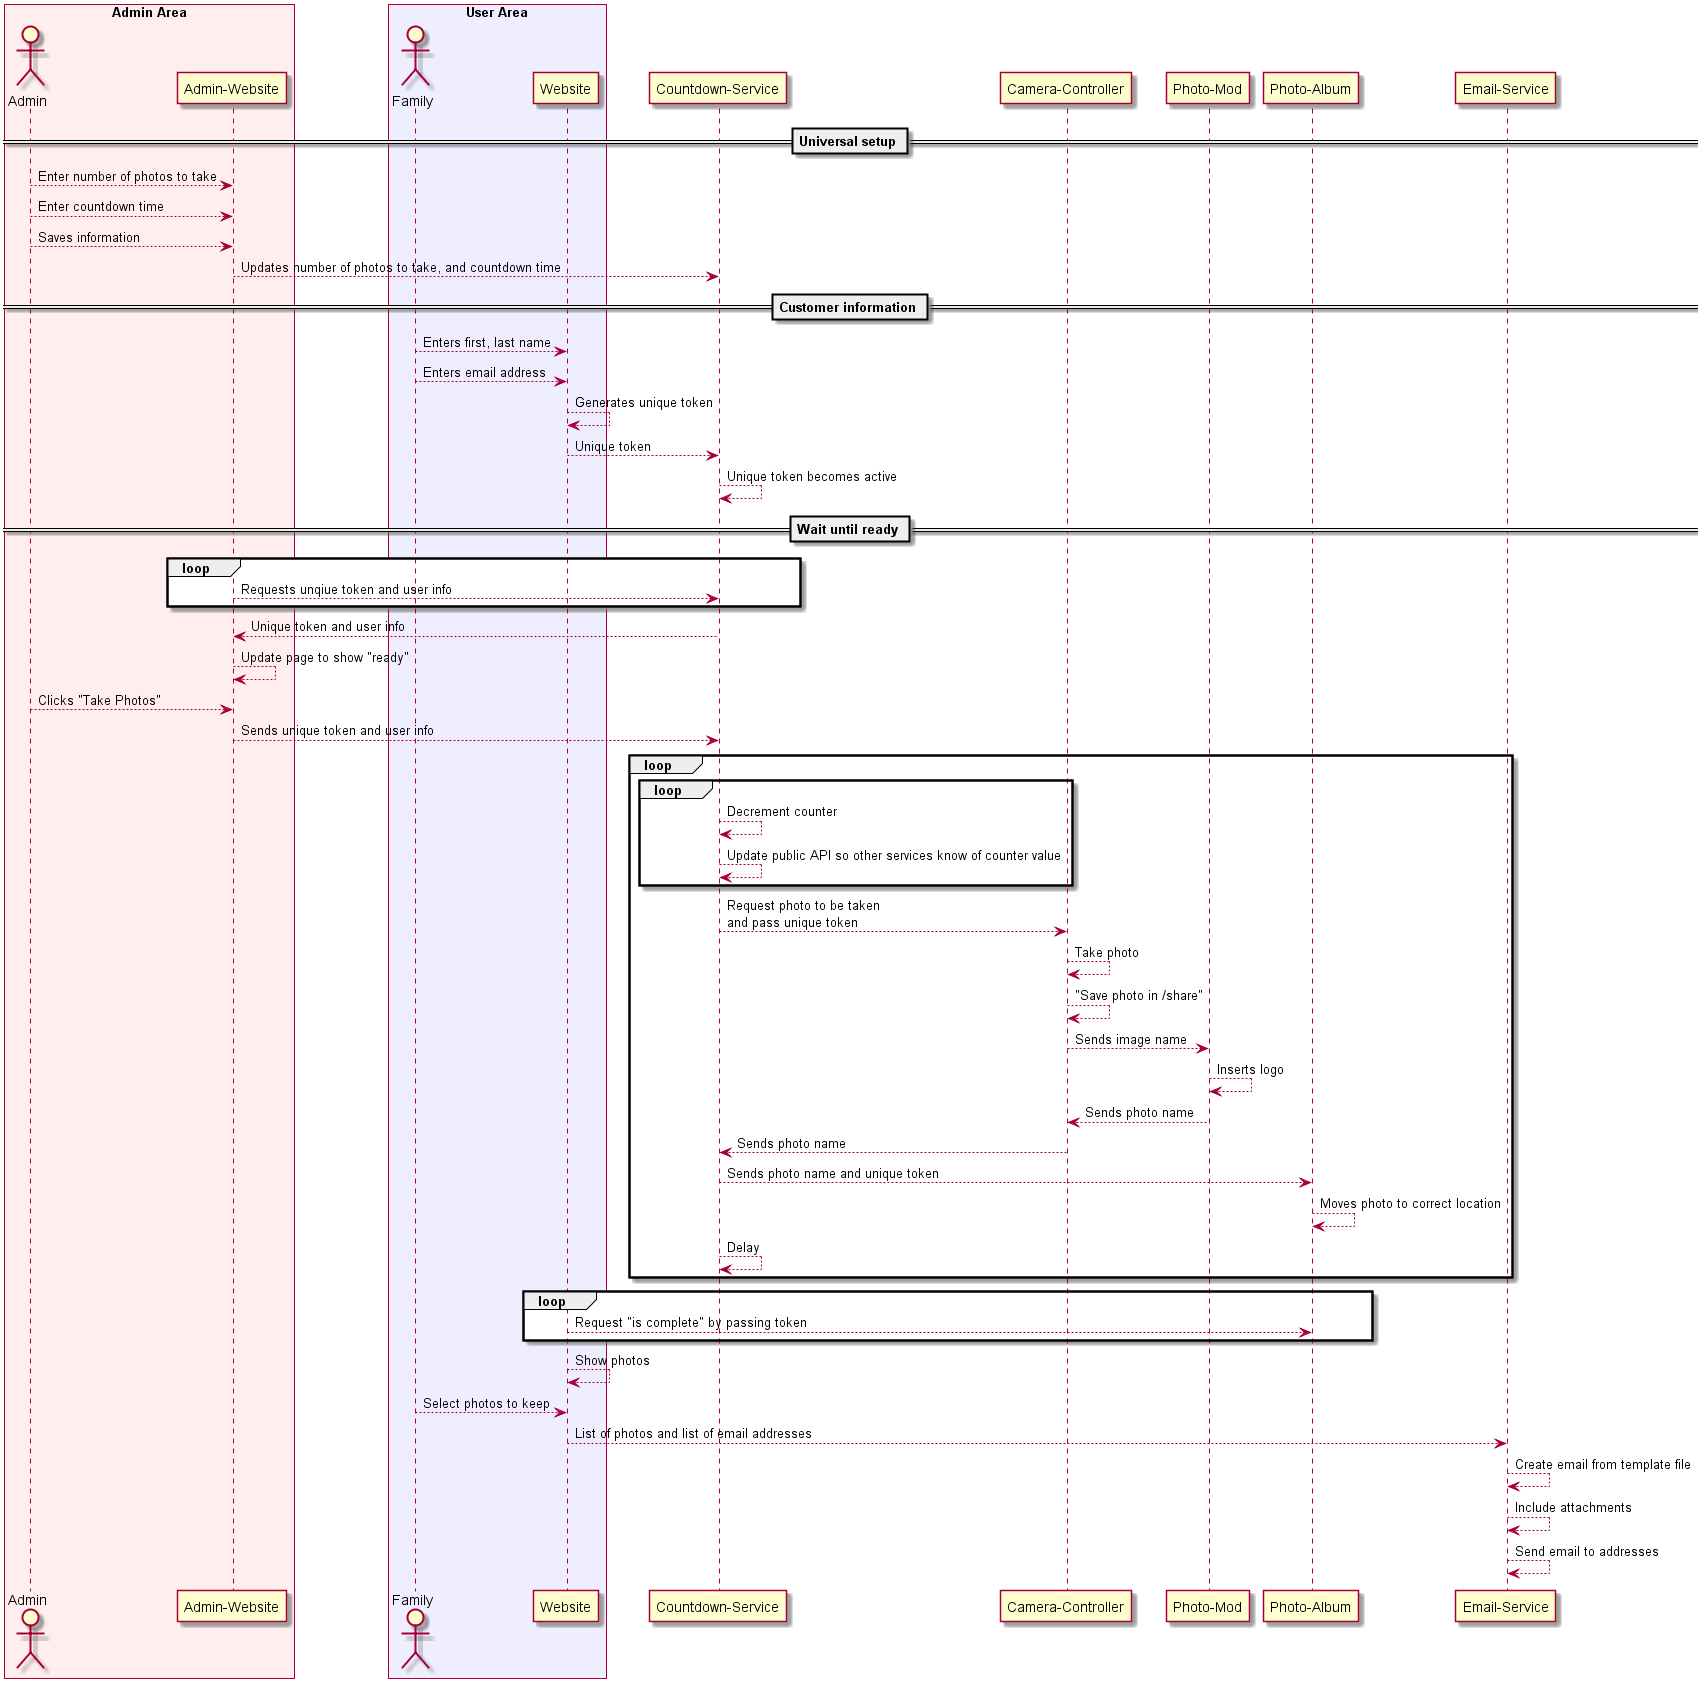

The diagram above was rendered by PlantUML. Its source (embedded in the PNG):
@startuml Flow

box "Admin Area" #ffeeee
    actor "Admin" as admin
    participant "Admin-Website" as admin.website
end box
box "User Area" #eeeeff
    actor "Family" as jacob
    participant "Website" as website
end box
participant "Countdown-Service" as countdown.service
participant "Camera-Controller" as camera.controller
participant "Photo-Mod" as photo.mod
participant "Photo-Album" as photo.album
participant "Email-Service" as email.service

== Universal setup ==
admin --> admin.website : Enter number of photos to take
admin --> admin.website : Enter countdown time
admin --> admin.website : Saves information
admin.website --> countdown.service : Updates number of photos to take, and countdown time

== Customer information ==
jacob --> website : Enters first, last name
jacob --> website : Enters email address
website --> website : Generates unique token
website --> countdown.service : Unique token
countdown.service --> countdown.service : Unique token becomes active

== Wait until ready ==
loop
    admin.website --> countdown.service : Requests unqiue token and user info
end
admin.website <-- countdown.service : Unique token and user info
admin.website --> admin.website : Update page to show "ready"

admin --> admin.website : Clicks "Take Photos"
admin.website --> countdown.service : Sends unique token and user info
loop
    loop
        countdown.service --> countdown.service : Decrement counter
        countdown.service --> countdown.service : Update public API so other services know of counter value
    end
    countdown.service --> camera.controller : Request photo to be taken\nand pass unique token
    camera.controller --> camera.controller : Take photo
    camera.controller --> camera.controller : "Save photo in /share"
    camera.controller --> photo.mod : Sends image name
    photo.mod --> photo.mod : Inserts logo
    camera.controller <-- photo.mod : Sends photo name
    countdown.service <-- camera.controller : Sends photo name
    countdown.service --> photo.album : Sends photo name and unique token
    photo.album --> photo.album : Moves photo to correct location
    countdown.service --> countdown.service : Delay
end

loop
    website --> photo.album : Request "is complete" by passing token
end
website --> website : Show photos
jacob --> website : Select photos to keep

website --> email.service : List of photos and list of email addresses
email.service --> email.service : Create email from template file
email.service --> email.service : Include attachments
email.service --> email.service : Send email to addresses

@enduml